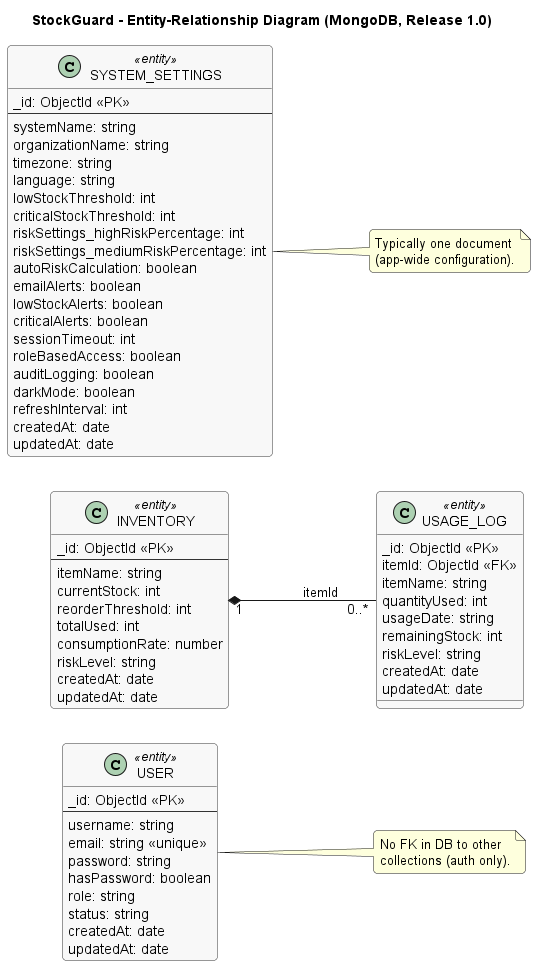

The diagram above was rendered by PlantUML. Its source (embedded in the PNG):
@startuml erd
' Class-style ERD (works with older PlantUML; erDiagram needs a recent JAR).
title StockGuard - Entity-Relationship Diagram (MongoDB, Release 1.0)
skinparam roundcorner 8
skinparam classAttributeIconSize 0
skinparam class {
  BorderColor #333333
  BackgroundColor #F8F8F8
}
left to right direction

' No separate Report entity (reports are computed / export only).

class User as "USER" <<entity>> {
  _id: ObjectId <<PK>>
  --
  username: string
  email: string <<unique>>
  password: string
  hasPassword: boolean
  role: string
  status: string
  createdAt: date
  updatedAt: date
}

class Inventory as "INVENTORY" <<entity>> {
  _id: ObjectId <<PK>>
  --
  itemName: string
  currentStock: int
  reorderThreshold: int
  totalUsed: int
  consumptionRate: number
  riskLevel: string
  createdAt: date
  updatedAt: date
}

class UsageLog as "USAGE_LOG" <<entity>> {
  _id: ObjectId <<PK>>
  itemId: ObjectId <<FK>>
  itemName: string
  quantityUsed: int
  usageDate: string
  remainingStock: int
  riskLevel: string
  createdAt: date
  updatedAt: date
}

class SystemSettings as "SYSTEM_SETTINGS" <<entity>> {
  _id: ObjectId <<PK>>
  --
  systemName: string
  organizationName: string
  timezone: string
  language: string
  lowStockThreshold: int
  criticalStockThreshold: int
  riskSettings_highRiskPercentage: int
  riskSettings_mediumRiskPercentage: int
  autoRiskCalculation: boolean
  emailAlerts: boolean
  lowStockAlerts: boolean
  criticalAlerts: boolean
  sessionTimeout: int
  roleBasedAccess: boolean
  auditLogging: boolean
  darkMode: boolean
  refreshInterval: int
  createdAt: date
  updatedAt: date
}

Inventory "1" *-- "0..*" UsageLog : itemId
note right of User
  No FK in DB to other
  collections (auth only).
end note
note right of SystemSettings
  Typically one document
  (app-wide configuration).
end note

@enduml